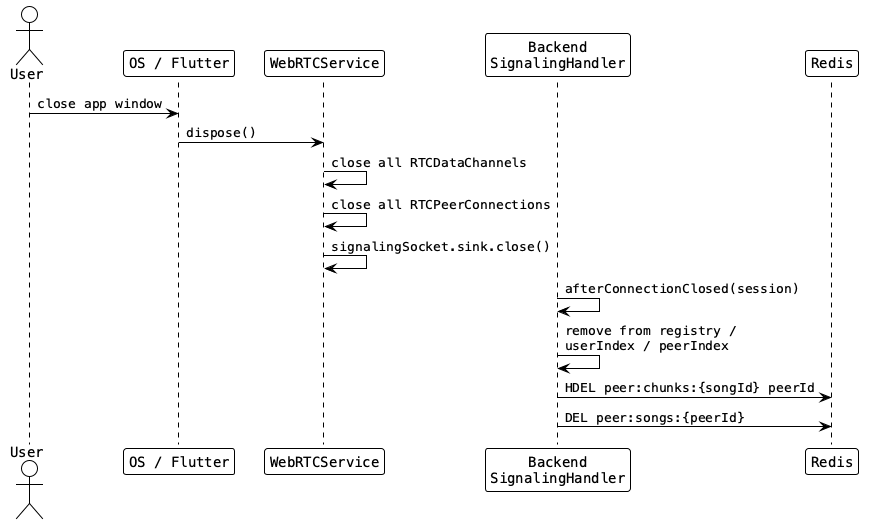

The diagram above was rendered by PlantUML. Its source (embedded in the PNG):
@startuml flow_app_quit_p2p
!theme plain
skinparam defaultFontName monospaced

actor User
participant "OS / Flutter" as os
participant "WebRTCService" as webrtc
participant "Backend\nSignalingHandler" as sigBackend
participant "Redis" as redis

User -> os: close app window

os -> webrtc: dispose()
webrtc -> webrtc: close all RTCDataChannels
webrtc -> webrtc: close all RTCPeerConnections
webrtc -> webrtc: signalingSocket.sink.close()

sigBackend -> sigBackend: afterConnectionClosed(session)
sigBackend -> sigBackend: remove from registry /\nuserIndex / peerIndex
sigBackend -> redis: HDEL peer:chunks:{songId} peerId
sigBackend -> redis: DEL peer:songs:{peerId}

@enduml